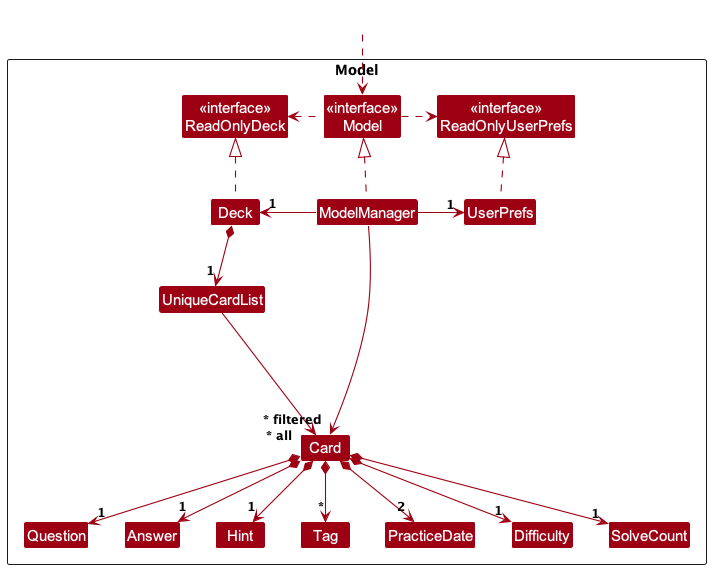

The diagram above was rendered by PlantUML. Its source (embedded in the PNG):
@startuml
!include style.puml
skinparam arrowThickness 1.1
skinparam arrowColor MODEL_COLOR
skinparam classBackgroundColor MODEL_COLOR

Package Model as ModelPackage <<Rectangle>>{
Class "<<interface>>\nReadOnlyDeck" as ReadOnlyDeck
Class "<<interface>>\nReadOnlyUserPrefs" as ReadOnlyUserPrefs
Class "<<interface>>\nModel" as Model
Class Deck
Class ModelManager
Class UserPrefs

Class UniqueCardList
Class Card
Class Question
Class Answer
Class Hint
Class Tag
Class PracticeDate
Class Difficulty
Class SolveCount

Class I #FFFFFF
}

Class HiddenOutside #FFFFFF
HiddenOutside ..> Model

Deck .up.|> ReadOnlyDeck

ModelManager .up.|> Model
Model .right.> ReadOnlyUserPrefs
Model .left.> ReadOnlyDeck
ModelManager -left-> "1" Deck
ModelManager -right-> "1" UserPrefs
UserPrefs .up.|> ReadOnlyUserPrefs

Deck *--> "1" UniqueCardList
UniqueCardList --> "~* all" Card
Card *--> "1" Answer
Card *--> "1" Hint
Card *--> "1" Question
Card *--> "*" Tag
Card *--> "2" PracticeDate
Card *--> "1" Difficulty
Card *--> "1" SolveCount

Card -[hidden]up--> I
UniqueCardList -[hidden]right-> I

ModelManager --> "~* filtered" Card
@enduml